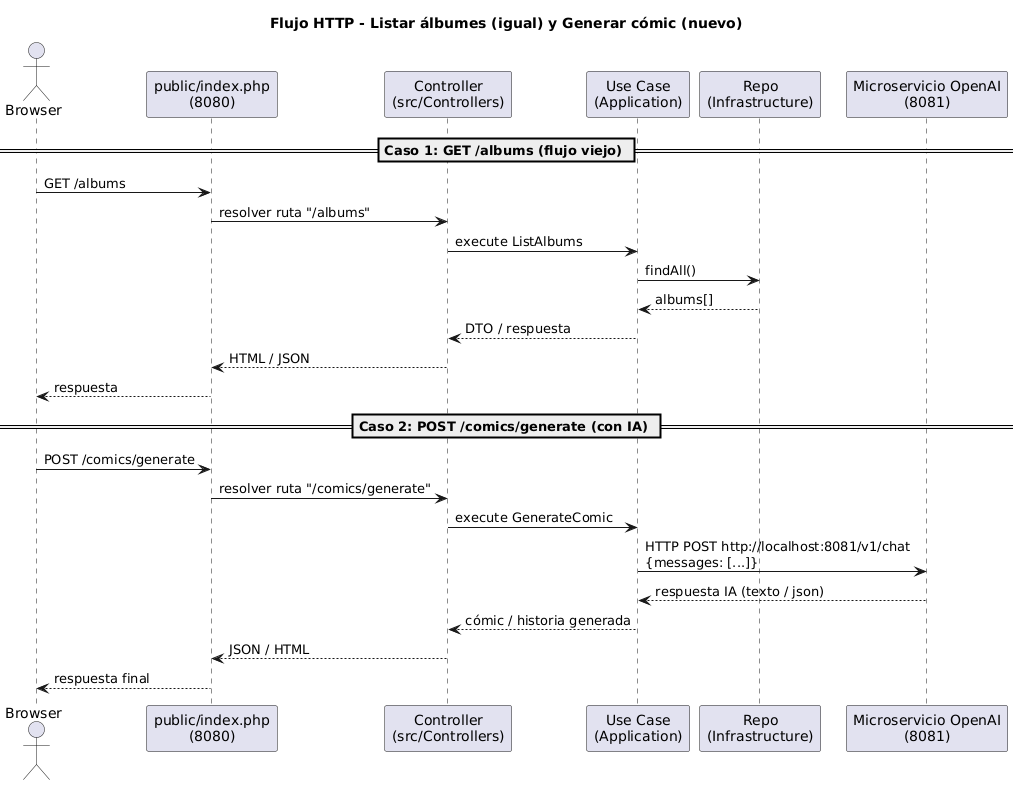

The diagram above was rendered by PlantUML. Its source (embedded in the PNG):
@startuml
title Flujo HTTP - Listar álbumes (igual) y Generar cómic (nuevo)

actor Browser

participant "public/index.php\n(8080)" as Front
participant "Controller\n(src/Controllers)" as Ctrl
participant "Use Case\n(Application)" as UC
participant "Repo\n(Infrastructure)" as Repo
participant "Microservicio OpenAI\n(8081)" as MS

== Caso 1: GET /albums (flujo viejo) ==
Browser -> Front: GET /albums
Front -> Ctrl: resolver ruta "/albums"
Ctrl -> UC: execute ListAlbums
UC -> Repo: findAll()
Repo --> UC: albums[]
UC --> Ctrl: DTO / respuesta
Ctrl --> Front: HTML / JSON
Front --> Browser: respuesta

== Caso 2: POST /comics/generate (con IA) ==
Browser -> Front: POST /comics/generate
Front -> Ctrl: resolver ruta "/comics/generate"
Ctrl -> UC: execute GenerateComic
UC -> MS: HTTP POST http://localhost:8081/v1/chat\n{messages: [...]}
MS --> UC: respuesta IA (texto / json)
UC --> Ctrl: cómic / historia generada
Ctrl --> Front: JSON / HTML
Front --> Browser: respuesta final
@enduml